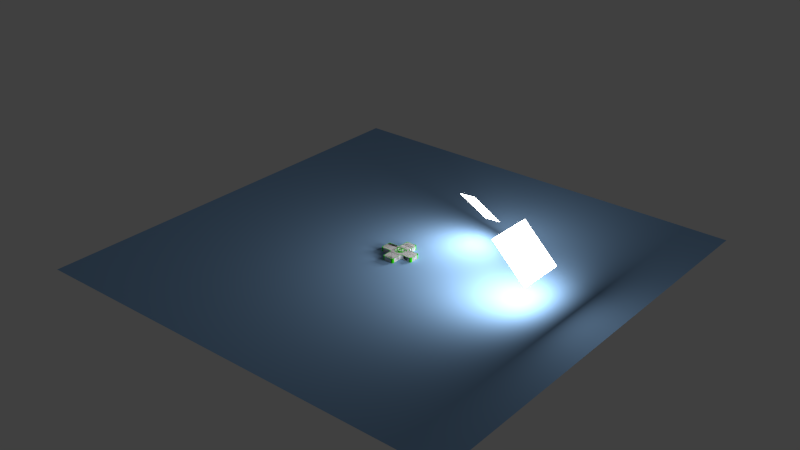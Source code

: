 # Source: plus_sign.blend  (saved by Blender 2.79.0; exported with 4.5.12 LTS)
import bpy
from mathutils import Matrix  # noqa: F401  (used for matrix-valued properties, if any)

bpy.ops.wm.read_factory_settings(use_empty=True)
scene = bpy.context.scene
scene.name = 'Scene'

# ---- collections
col_collection_1 = bpy.data.collections.new('Collection 1'); scene.collection.children.link(col_collection_1)

# ---- materials (node trees are filled in below, after node groups)
mat_material_002 = bpy.data.materials.new('Material.002')
mat_material_002.alpha_threshold = 0.0
mat_material_002.roughness = 0.5
mat_material = bpy.data.materials.new('Material')
mat_material.alpha_threshold = 0.0
mat_material.roughness = 0.5
mat_material.line_color = (0.0, 0.0, 0.0, 1.0)
mat_material_001 = bpy.data.materials.new('Material.001')
mat_material_001.alpha_threshold = 0.0
mat_material_001.roughness = 0.5
mat_material_001.line_color = (0.0, 0.0, 0.0, 1.0)

# ---- material node trees
mat_material_002.use_nodes = True; mat_material_002.node_tree.nodes.clear()
_N = mat_material_002.node_tree.nodes; _L = mat_material_002.node_tree.links
n0 = _N.new('ShaderNodeOutputMaterial'); n0.name = 'Material Output'; n0.location = (300, 300)
n1 = _N.new('ShaderNodeBsdfDiffuse'); n1.name = 'Diffuse BSDF'; n1.location = (10, 300)
n1.inputs[0].default_value = (0.04867, 0.8, 0.01001, 1.0)
n1.inputs[1].default_value = 0.3182
_L.new(n1.outputs[0], n0.inputs[0])
n0.is_active_output = True
mat_material.use_nodes = True; mat_material.node_tree.nodes.clear()
_N = mat_material.node_tree.nodes; _L = mat_material.node_tree.links
n0 = _N.new('ShaderNodeOutputMaterial'); n0.name = 'Material Output'; n0.location = (300, 300)
n1 = _N.new('ShaderNodeBsdfDiffuse'); n1.name = 'Diffuse BSDF'; n1.location = (10, 300)
n1.inputs[0].default_value = (0.2807, 0.4815, 0.7613, 1.0)
_L.new(n1.outputs[0], n0.inputs[0])
n0.is_active_output = True
mat_material_001.use_nodes = True; mat_material_001.node_tree.nodes.clear()
_N = mat_material_001.node_tree.nodes; _L = mat_material_001.node_tree.links
n0 = _N.new('ShaderNodeOutputMaterial'); n0.name = 'Material Output'; n0.location = (300, 300)
n1 = _N.new('ShaderNodeEmission'); n1.name = 'Emission'; n1.location = (110, 300)
n1.inputs[0].default_value = (0.8, 0.8, 0.8, 1.0)
n1.inputs[1].default_value = 20.0
_L.new(n1.outputs[0], n0.inputs[0])
n0.is_active_output = True

# ---- world
world_world = bpy.data.worlds.new('World'); scene.world = world_world
world_world.color = (0.05088, 0.05088, 0.05088)
world_world.use_sun_shadow = False
world_world.sun_shadow_jitter_overblur = 0.0
world_world.cycles.sampling_method = 'NONE'
world_world.cycles.sample_map_resolution = 256

# ---- meshes
me_cube_001 = bpy.data.meshes.new('Cube.001')
me_cube_001.from_pydata([(0.0, -1.0, 0.0), (0.0, 1.0, 0.0), (0.0, -3.0, 0.0), (0.0, 3.0, 0.0), (-0.4097, 0.7921, 0.0), (-0.3462, 0.7858, 0.0), (-0.2851, 0.7673, 0.0), (-0.2289, 0.7372, 0.0), (-0.1795, 0.6967, 0.0), (-0.139, 0.6474, 0.0), (-0.109, 0.5911, 0.0), (-0.09045, 0.5301, 0.0), (-0.08419, 0.4666, 0.0), (-0.09045, 0.4031, 0.0), (-0.109, 0.342, 0.0), (-0.139, 0.2857, 0.0), (-0.1795, 0.2364, 0.0), (-0.2289, 0.1959, 0.0), (-0.2851, 0.1659, 0.0), (-0.3462, 0.1473, 0.0), (-0.4097, 0.1411, 0.0), (-0.4732, 0.1473, 0.0), (-0.5342, 0.1659, 0.0), (-0.5905, 0.1959, 0.0), (-0.6398, 0.2364, 0.0), (-0.6803, 0.2857, 0.0), (-0.7104, 0.342, 0.0), (-0.7289, 0.4031, 0.0), (-0.7352, 0.4666, 0.0), (-0.7289, 0.5301, 0.0), (-0.7104, 0.5911, 0.0), (-0.6803, 0.6474, 0.0), (-0.6398, 0.6967, 0.0), (-0.5905, 0.7372, 0.0), (-0.5342, 0.7673, 0.0), (-0.4732, 0.7858, 0.0), (0.0, -0.714, 0.0), (0.0, -0.2731, 0.0), (-0.6655, -0.146, 0.0), (-0.5885, -0.1521, 0.0), (-0.5059, -0.1653, 0.0), (-0.4197, -0.1836, 0.0), (-0.3317, -0.205, 0.0), (-0.2441, -0.2273, 0.0), (-0.1587, -0.2487, 0.0), (-0.07744, -0.267, 0.0), (-0.08651, -0.7031, 0.0), (-0.2043, -0.6509, 0.0), (-0.3193, -0.594, 0.0), (-0.4283, -0.5279, 0.0), (-0.5278, -0.4567, 0.0), (-0.6144, -0.3844, 0.0), (-0.6847, -0.3151, 0.0), (-0.7353, -0.2528, 0.0), (-0.7628, -0.2017, 0.0), (-0.7638, -0.1657, 0.0), (-0.7349, -0.149, 0.0), (0.0, -1.0, 0.0), (0.0, 1.0, 0.0), (0.0, -3.0, 0.0), (0.0, 3.0, 0.0), (0.4097, 0.7921, 0.0), (0.3462, 0.7858, 0.0), (0.2851, 0.7673, 0.0), (0.2289, 0.7372, 0.0), (0.1795, 0.6967, 0.0), (0.139, 0.6474, 0.0), (0.109, 0.5911, 0.0), (0.09045, 0.5301, 0.0), (0.08419, 0.4666, 0.0), (0.09045, 0.4031, 0.0), (0.109, 0.342, 0.0), (0.139, 0.2857, 0.0), (0.1795, 0.2364, 0.0), (0.2289, 0.1959, 0.0), (0.2851, 0.1659, 0.0), (0.3462, 0.1473, 0.0), (0.4097, 0.1411, 0.0), (0.4732, 0.1473, 0.0), (0.5342, 0.1659, 0.0), (0.5905, 0.1959, 0.0), (0.6398, 0.2364, 0.0), (0.6803, 0.2857, 0.0), (0.7104, 0.342, 0.0), (0.7289, 0.4031, 0.0), (0.7352, 0.4666, 0.0), (0.7289, 0.5301, 0.0), (0.7104, 0.5911, 0.0), (0.6803, 0.6474, 0.0), (0.6398, 0.6967, 0.0), (0.5905, 0.7372, 0.0), (0.5342, 0.7673, 0.0), (0.4732, 0.7858, 0.0), (0.0, -0.714, 0.0), (0.6655, -0.146, 0.0), (0.5885, -0.1521, 0.0), (0.5059, -0.1653, 0.0), (0.4197, -0.1836, 0.0), (0.3317, -0.205, 0.0), (0.2441, -0.2273, 0.0), (0.1587, -0.2487, 0.0), (0.07744, -0.267, 0.0), (0.08651, -0.7031, 0.0), (0.2043, -0.6509, 0.0), (0.3193, -0.594, 0.0), (0.4283, -0.5279, 0.0), (0.5278, -0.4567, 0.0), (0.6144, -0.3844, 0.0), (0.6847, -0.3151, 0.0), (0.7353, -0.2528, 0.0), (0.7628, -0.2017, 0.0), (0.7638, -0.1657, 0.0), (0.7349, -0.149, 0.0), (0.0, -1.0, 2.5), (0.0, 1.0, 2.5), (0.0, -3.0, 2.5), (0.0, 3.0, 2.5), (-0.4097, 0.7921, 2.5), (-0.3462, 0.7858, 2.5), (-0.2851, 0.7673, 2.5), (-0.2289, 0.7372, 2.5), (-0.1795, 0.6967, 2.5), (-0.139, 0.6474, 2.5), (-0.109, 0.5911, 2.5), (-0.09045, 0.5301, 2.5), (-0.08419, 0.4666, 2.5), (-0.09045, 0.4031, 2.5), (-0.109, 0.342, 2.5), (-0.139, 0.2857, 2.5), (-0.1795, 0.2364, 2.5), (-0.2289, 0.1959, 2.5), (-0.2851, 0.1659, 2.5), (-0.3462, 0.1473, 2.5), (-0.4097, 0.1411, 2.5), (-0.4732, 0.1473, 2.5), (-0.5342, 0.1659, 2.5), (-0.5905, 0.1959, 2.5), (-0.6398, 0.2364, 2.5), (-0.6803, 0.2857, 2.5), (-0.7104, 0.342, 2.5), (-0.7289, 0.4031, 2.5), (-0.7352, 0.4666, 2.5), (-0.7289, 0.5301, 2.5), (-0.7104, 0.5911, 2.5), (-0.6803, 0.6474, 2.5), (-0.6398, 0.6967, 2.5), (-0.5905, 0.7372, 2.5), (-0.5342, 0.7673, 2.5), (-0.4732, 0.7858, 2.5), (0.0, -0.714, 2.5), (0.0, -0.2731, 2.5), (-0.6655, -0.146, 2.5), (-0.5885, -0.1521, 2.5), (-0.5059, -0.1653, 2.5), (-0.4197, -0.1836, 2.5), (-0.3317, -0.205, 2.5), (-0.2441, -0.2273, 2.5), (-0.1587, -0.2487, 2.5), (-0.07744, -0.267, 2.5), (-0.08651, -0.7031, 2.5), (-0.2043, -0.6509, 2.5), (-0.3193, -0.594, 2.5), (-0.4283, -0.5279, 2.5), (-0.5278, -0.4567, 2.5), (-0.6144, -0.3844, 2.5), (-0.6847, -0.3151, 2.5), (-0.7353, -0.2528, 2.5), (-0.7628, -0.2017, 2.5), (-0.7638, -0.1657, 2.5), (-0.7349, -0.149, 2.5), (0.0, -1.0, 2.5), (0.0, 1.0, 2.5), (0.0, -3.0, 2.5), (0.0, 3.0, 2.5), (0.4097, 0.7921, 2.5), (0.3462, 0.7858, 2.5), (0.2851, 0.7673, 2.5), (0.2289, 0.7372, 2.5), (0.1795, 0.6967, 2.5), (0.139, 0.6474, 2.5), (0.109, 0.5911, 2.5), (0.09045, 0.5301, 2.5), (0.08419, 0.4666, 2.5), (0.09045, 0.4031, 2.5), (0.109, 0.342, 2.5), (0.139, 0.2857, 2.5), (0.1795, 0.2364, 2.5), (0.2289, 0.1959, 2.5), (0.2851, 0.1659, 2.5), (0.3462, 0.1473, 2.5), (0.4097, 0.1411, 2.5), (0.4732, 0.1473, 2.5), (0.5342, 0.1659, 2.5), (0.5905, 0.1959, 2.5), (0.6398, 0.2364, 2.5), (0.6803, 0.2857, 2.5), (0.7104, 0.342, 2.5), (0.7289, 0.4031, 2.5), (0.7352, 0.4666, 2.5), (0.7289, 0.5301, 2.5), (0.7104, 0.5911, 2.5), (0.6803, 0.6474, 2.5), (0.6398, 0.6967, 2.5), (0.5905, 0.7372, 2.5), (0.5342, 0.7673, 2.5), (0.4732, 0.7858, 2.5), (0.0, -0.714, 2.5), (0.6655, -0.146, 2.5), (0.5885, -0.1521, 2.5), (0.5059, -0.1653, 2.5), (0.4197, -0.1836, 2.5), (0.3317, -0.205, 2.5), (0.2441, -0.2273, 2.5), (0.1587, -0.2487, 2.5), (0.07744, -0.267, 2.5), (0.08651, -0.7031, 2.5), (0.2043, -0.6509, 2.5), (0.3193, -0.594, 2.5), (0.4283, -0.5279, 2.5), (0.5278, -0.4567, 2.5), (0.6144, -0.3844, 2.5), (0.6847, -0.3151, 2.5), (0.7353, -0.2528, 2.5), (0.7628, -0.2017, 2.5), (0.7638, -0.1657, 2.5), (0.7349, -0.149, 2.5), (-0.7688, -3.0, 0.0), (-1.0, -2.769, 0.0), (-0.8139, -2.996, 0.0), (-0.8573, -2.982, 0.0), (-0.8973, -2.961, 0.0), (-0.9323, -2.932, 0.0), (-0.961, -2.897, 0.0), (-0.9824, -2.857, 0.0), (-0.9956, -2.814, 0.0), (-1.0, 2.769, 0.0), (-0.7688, 3.0, 0.0), (-0.9956, 2.814, 0.0), (-0.9824, 2.857, 0.0), (-0.961, 2.897, 0.0), (-0.9323, 2.932, 0.0), (-0.8973, 2.961, 0.0), (-0.8573, 2.982, 0.0), (-0.8139, 2.996, 0.0), (-3.0, 0.7688, 0.0), (-2.769, 1.0, 0.0), (-2.996, 0.8139, 0.0), (-2.982, 0.8573, 0.0), (-2.961, 0.8973, 0.0), (-2.932, 0.9323, 0.0), (-2.897, 0.961, 0.0), (-2.857, 0.9824, 0.0), (-2.814, 0.9956, 0.0), (-2.769, -1.0, 0.0), (-3.0, -0.7688, 0.0), (-2.814, -0.9956, 0.0), (-2.857, -0.9824, 0.0), (-2.897, -0.961, 0.0), (-2.932, -0.9323, 0.0), (-2.961, -0.8973, 0.0), (-2.982, -0.8573, 0.0), (-2.996, -0.8139, 0.0), (1.0, -2.769, 0.0), (0.7688, -3.0, 0.0), (0.9956, -2.814, 0.0), (0.9824, -2.857, 0.0), (0.961, -2.897, 0.0), (0.9323, -2.932, 0.0), (0.8973, -2.961, 0.0), (0.8573, -2.982, 0.0), (0.8139, -2.996, 0.0), (0.7688, 3.0, 0.0), (1.0, 2.769, 0.0), (0.8139, 2.996, 0.0), (0.8573, 2.982, 0.0), (0.8973, 2.961, 0.0), (0.9323, 2.932, 0.0), (0.961, 2.897, 0.0), (0.9824, 2.857, 0.0), (0.9956, 2.814, 0.0), (2.769, 1.0, 0.0), (3.0, 0.7688, 0.0), (2.814, 0.9956, 0.0), (2.857, 0.9824, 0.0), (2.897, 0.961, 0.0), (2.932, 0.9323, 0.0), (2.961, 0.8973, 0.0), (2.982, 0.8573, 0.0), (2.996, 0.8139, 0.0), (3.0, -0.7688, 0.0), (2.769, -1.0, 0.0), (2.996, -0.8139, 0.0), (2.982, -0.8573, 0.0), (2.961, -0.8973, 0.0), (2.932, -0.9323, 0.0), (2.897, -0.961, 0.0), (2.857, -0.9824, 0.0), (2.814, -0.9956, 0.0), (-1.0, -2.769, 2.5), (-0.7688, -3.0, 2.5), (-0.9956, -2.814, 2.5), (-0.9824, -2.857, 2.5), (-0.961, -2.897, 2.5), (-0.9323, -2.932, 2.5), (-0.8973, -2.961, 2.5), (-0.8573, -2.982, 2.5), (-0.8139, -2.996, 2.5), (-0.7688, 3.0, 2.5), (-1.0, 2.769, 2.5), (-0.8139, 2.996, 2.5), (-0.8573, 2.982, 2.5), (-0.8973, 2.961, 2.5), (-0.9323, 2.932, 2.5), (-0.961, 2.897, 2.5), (-0.9824, 2.857, 2.5), (-0.9956, 2.814, 2.5), (-2.769, 1.0, 2.5), (-3.0, 0.7688, 2.5), (-2.814, 0.9956, 2.5), (-2.857, 0.9824, 2.5), (-2.897, 0.961, 2.5), (-2.932, 0.9323, 2.5), (-2.961, 0.8973, 2.5), (-2.982, 0.8573, 2.5), (-2.996, 0.8139, 2.5), (-3.0, -0.7688, 2.5), (-2.769, -1.0, 2.5), (-2.996, -0.8139, 2.5), (-2.982, -0.8573, 2.5), (-2.961, -0.8973, 2.5), (-2.932, -0.9323, 2.5), (-2.897, -0.961, 2.5), (-2.857, -0.9824, 2.5), (-2.814, -0.9956, 2.5), (0.7688, -3.0, 2.5), (1.0, -2.769, 2.5), (0.8139, -2.996, 2.5), (0.8573, -2.982, 2.5), (0.8973, -2.961, 2.5), (0.9323, -2.932, 2.5), (0.961, -2.897, 2.5), (0.9824, -2.857, 2.5), (0.9956, -2.814, 2.5), (1.0, 2.769, 2.5), (0.7688, 3.0, 2.5), (0.9956, 2.814, 2.5), (0.9824, 2.857, 2.5), (0.961, 2.897, 2.5), (0.9323, 2.932, 2.5), (0.8973, 2.961, 2.5), (0.8573, 2.982, 2.5), (0.8139, 2.996, 2.5), (3.0, 0.7688, 2.5), (2.769, 1.0, 2.5), (2.996, 0.8139, 2.5), (2.982, 0.8573, 2.5), (2.961, 0.8973, 2.5), (2.932, 0.9323, 2.5), (2.897, 0.961, 2.5), (2.857, 0.9824, 2.5), (2.814, 0.9956, 2.5), (2.769, -1.0, 2.5), (3.0, -0.7688, 2.5), (2.814, -0.9956, 2.5), (2.857, -0.9824, 2.5), (2.897, -0.961, 2.5), (2.932, -0.9323, 2.5), (2.961, -0.8973, 2.5), (2.982, -0.8573, 2.5), (2.996, -0.8139, 2.5), (-1.0, -1.345, 0.0), (-1.345, -1.0, 0.0), (-1.0, -0.6552, 0.0), (-0.6552, -1.0, 0.0), (-1.005, -1.285, 0.0), (-1.021, -1.227, 0.0), (-1.046, -1.172, 0.0), (-1.081, -1.123, 0.0), (-1.123, -1.081, 0.0), (-1.172, -1.046, 0.0), (-1.227, -1.021, 0.0), (-1.285, -1.005, 0.0), (-1.345, 1.0, 0.0), (-1.0, 1.345, 0.0), (-0.6552, 1.0, 0.0), (-0.8467, 0.6912, 0.0), (-1.0, 0.6552, 0.0), (-1.285, 1.005, 0.0), (-1.227, 1.021, 0.0), (-1.172, 1.046, 0.0), (-1.123, 1.081, 0.0), (-1.081, 1.123, 0.0), (-1.046, 1.172, 0.0), (-1.021, 1.227, 0.0), (-1.005, 1.285, 0.0), (1.345, -1.0, 0.0), (1.0, -1.345, 0.0), (0.6552, -1.0, 0.0), (1.0, -0.6552, 0.0), (1.285, -1.005, 0.0), (1.227, -1.021, 0.0), (1.172, -1.046, 0.0), (1.123, -1.081, 0.0), (1.081, -1.123, 0.0), (1.046, -1.172, 0.0), (1.021, -1.227, 0.0), (1.005, -1.285, 0.0), (1.0, 1.345, 0.0), (1.345, 1.0, 0.0), (1.0, 0.6552, 0.0), (0.8467, 0.6912, 0.0), (0.6552, 1.0, 0.0), (1.005, 1.285, 0.0), (1.021, 1.227, 0.0), (1.046, 1.172, 0.0), (1.081, 1.123, 0.0), (1.123, 1.081, 0.0), (1.172, 1.046, 0.0), (1.227, 1.021, 0.0), (1.285, 1.005, 0.0), (-1.345, -1.0, 2.5), (-1.0, -1.345, 2.5), (-0.6552, -1.0, 2.5), (-1.0, -0.6552, 2.5), (-1.285, -1.005, 2.5), (-1.227, -1.021, 2.5), (-1.172, -1.046, 2.5), (-1.123, -1.081, 2.5), (-1.081, -1.123, 2.5), (-1.046, -1.172, 2.5), (-1.021, -1.227, 2.5), (-1.005, -1.285, 2.5), (-1.0, 1.345, 2.5), (-1.345, 1.0, 2.5), (-1.0, 0.6552, 2.5), (-0.8467, 0.6912, 2.5), (-0.6552, 1.0, 2.5), (-1.005, 1.285, 2.5), (-1.021, 1.227, 2.5), (-1.046, 1.172, 2.5), (-1.081, 1.123, 2.5), (-1.123, 1.081, 2.5), (-1.172, 1.046, 2.5), (-1.227, 1.021, 2.5), (-1.285, 1.005, 2.5), (1.0, -1.345, 2.5), (1.345, -1.0, 2.5), (1.0, -0.6552, 2.5), (0.6552, -1.0, 2.5), (1.005, -1.285, 2.5), (1.021, -1.227, 2.5), (1.046, -1.172, 2.5), (1.081, -1.123, 2.5), (1.123, -1.081, 2.5), (1.172, -1.046, 2.5), (1.227, -1.021, 2.5), (1.285, -1.005, 2.5), (1.345, 1.0, 2.5), (1.0, 1.345, 2.5), (0.6552, 1.0, 2.5), (0.8467, 0.6912, 2.5), (1.0, 0.6552, 2.5), (1.285, 1.005, 2.5), (1.227, 1.021, 2.5), (1.172, 1.046, 2.5), (1.123, 1.081, 2.5), (1.081, 1.123, 2.5), (1.046, 1.172, 2.5), (1.021, 1.227, 2.5), (1.005, 1.285, 2.5)], [(226, 2), (115, 299), (3, 236), (307, 116)], [(409, 408, 280, 282, 283, 284, 285, 286, 287, 288, 281, 289, 291, 292, 293, 294, 295, 296, 297, 290, 395, 398), (235, 383, 432, 308), (385, 384, 1, 12, 11, 10, 9, 8, 7, 6, 5, 4, 35, 34, 33, 32, 31, 30, 29, 28), (140, 141, 435, 434, 423, 422, 113, 149, 159, 160, 161, 162, 163, 164, 165, 166, 167, 168, 169, 151, 152, 153, 154, 155, 156, 157, 158, 150, 114, 125, 126, 127, 128, 129, 130, 131, 132, 133, 134, 135, 136, 137, 138, 139), (280, 408, 457, 353), (407, 272, 343, 458), (262, 396, 445, 335), (197, 196, 195, 194, 193, 192, 191, 190, 189, 188, 187, 186, 185, 184, 183, 182, 171, 150, 214, 213, 212, 211, 210, 209, 208, 207, 225, 224, 223, 222, 221, 220, 219, 218, 217, 216, 215, 206, 170, 448, 447, 461, 460, 198), (436, 435, 141, 142, 143, 144, 145, 146, 147, 148, 117, 118, 119, 120, 121, 122, 123, 124, 125, 114), (457, 461, 447, 446, 361, 363, 364, 365, 366, 367, 368, 369, 362, 352, 354, 355, 356, 357, 358, 359, 360, 353), (460, 459, 171, 182, 181, 180, 179, 178, 177, 176, 175, 174, 205, 204, 203, 202, 201, 200, 199, 198), (253, 371, 420, 326), (382, 245, 316, 433), (244, 254, 325, 317), (27, 26, 25, 24, 23, 22, 21, 20, 19, 18, 17, 16, 15, 14, 13, 12, 1, 37, 45, 44, 43, 42, 41, 40, 39, 38, 56, 55, 54, 53, 52, 51, 50, 49, 48, 47, 46, 36, 0, 373, 372, 386, 385, 28), (370, 227, 298, 421), (4, 5, 118, 117), (5, 6, 119, 118), (6, 7, 120, 119), (7, 8, 121, 120), (8, 9, 122, 121), (9, 10, 123, 122), (10, 11, 124, 123), (11, 12, 125, 124), (12, 13, 126, 125), (13, 14, 127, 126), (14, 15, 128, 127), (15, 16, 129, 128), (16, 17, 130, 129), (17, 18, 131, 130), (18, 19, 132, 131), (19, 20, 133, 132), (20, 21, 134, 133), (21, 22, 135, 134), (22, 23, 136, 135), (23, 24, 137, 136), (24, 25, 138, 137), (25, 26, 139, 138), (26, 27, 140, 139), (27, 28, 141, 140), (28, 29, 142, 141), (29, 30, 143, 142), (30, 31, 144, 143), (31, 32, 145, 144), (32, 33, 146, 145), (33, 34, 147, 146), (34, 35, 148, 147), (35, 4, 117, 148), (38, 39, 152, 151), (39, 40, 153, 152), (40, 41, 154, 153), (41, 42, 155, 154), (42, 43, 156, 155), (43, 44, 157, 156), (44, 45, 158, 157), (45, 37, 150, 158), (36, 46, 159, 149), (46, 47, 160, 159), (47, 48, 161, 160), (48, 49, 162, 161), (49, 50, 163, 162), (50, 51, 164, 163), (51, 52, 165, 164), (52, 53, 166, 165), (53, 54, 167, 166), (54, 55, 168, 167), (55, 56, 169, 168), (56, 38, 151, 169), (395, 290, 361, 446), (411, 410, 85, 86, 87, 88, 89, 90, 91, 92, 61, 62, 63, 64, 65, 66, 67, 68, 69, 58), (289, 281, 352, 362), (84, 85, 410, 409, 398, 397, 57, 93, 102, 103, 104, 105, 106, 107, 108, 109, 110, 111, 112, 94, 95, 96, 97, 98, 99, 100, 101, 37, 58, 69, 70, 71, 72, 73, 74, 75, 76, 77, 78, 79, 80, 81, 82, 83), (434, 433, 316, 318, 319, 320, 321, 322, 323, 324, 317, 325, 327, 328, 329, 330, 331, 332, 333, 326, 420, 423), (62, 61, 174, 175), (63, 62, 175, 176), (64, 63, 176, 177), (65, 64, 177, 178), (66, 65, 178, 179), (67, 66, 179, 180), (68, 67, 180, 181), (69, 68, 181, 182), (70, 69, 182, 183), (71, 70, 183, 184), (72, 71, 184, 185), (73, 72, 185, 186), (74, 73, 186, 187), (75, 74, 187, 188), (76, 75, 188, 189), (77, 76, 189, 190), (78, 77, 190, 191), (79, 78, 191, 192), (80, 79, 192, 193), (81, 80, 193, 194), (82, 81, 194, 195), (83, 82, 195, 196), (84, 83, 196, 197), (85, 84, 197, 198), (86, 85, 198, 199), (87, 86, 199, 200), (88, 87, 200, 201), (89, 88, 201, 202), (90, 89, 202, 203), (91, 90, 203, 204), (92, 91, 204, 205), (61, 92, 205, 174), (95, 94, 207, 208), (96, 95, 208, 209), (97, 96, 209, 210), (98, 97, 210, 211), (99, 98, 211, 212), (100, 99, 212, 213), (101, 100, 213, 214), (37, 101, 214, 150), (102, 93, 206, 215), (103, 102, 215, 216), (104, 103, 216, 217), (105, 104, 217, 218), (106, 105, 218, 219), (107, 106, 219, 220), (108, 107, 220, 221), (109, 108, 221, 222), (110, 109, 222, 223), (111, 110, 223, 224), (112, 111, 224, 225), (94, 112, 225, 207), (226, 299, 306, 228), (228, 306, 305, 229), (229, 305, 304, 230), (230, 304, 303, 231), (231, 303, 302, 232), (232, 302, 301, 233), (233, 301, 300, 234), (234, 300, 298, 227), (235, 308, 315, 237), (237, 315, 314, 238), (238, 314, 313, 239), (239, 313, 312, 240), (240, 312, 311, 241), (241, 311, 310, 242), (242, 310, 309, 243), (243, 309, 307, 236), (244, 317, 324, 246), (246, 324, 323, 247), (247, 323, 322, 248), (248, 322, 321, 249), (249, 321, 320, 250), (250, 320, 319, 251), (251, 319, 318, 252), (252, 318, 316, 245), (253, 326, 333, 255), (255, 333, 332, 256), (256, 332, 331, 257), (257, 331, 330, 258), (258, 330, 329, 259), (259, 329, 328, 260), (260, 328, 327, 261), (261, 327, 325, 254), (262, 335, 342, 264), (264, 342, 341, 265), (265, 341, 340, 266), (266, 340, 339, 267), (267, 339, 338, 268), (268, 338, 337, 269), (269, 337, 336, 270), (270, 336, 334, 263), (271, 344, 351, 273), (273, 351, 350, 274), (274, 350, 349, 275), (275, 349, 348, 276), (276, 348, 347, 277), (277, 347, 346, 278), (278, 346, 345, 279), (279, 345, 343, 272), (280, 353, 360, 282), (282, 360, 359, 283), (283, 359, 358, 284), (284, 358, 357, 285), (285, 357, 356, 286), (286, 356, 355, 287), (287, 355, 354, 288), (288, 354, 352, 281), (289, 362, 369, 291), (291, 369, 368, 292), (292, 368, 367, 293), (293, 367, 366, 294), (294, 366, 365, 295), (295, 365, 364, 296), (296, 364, 363, 297), (297, 363, 361, 290), (370, 374, 375, 376, 377, 378, 379, 380, 381, 371, 372, 373), (382, 387, 388, 389, 390, 391, 392, 393, 394, 383, 384, 385, 386), (395, 399, 400, 401, 402, 403, 404, 405, 406, 396, 397, 398), (407, 412, 413, 414, 415, 416, 417, 418, 419, 408, 409, 410, 411), (420, 424, 425, 426, 427, 428, 429, 430, 431, 421, 422, 423), (432, 437, 438, 439, 440, 441, 442, 443, 444, 433, 434, 435, 436), (445, 449, 450, 451, 452, 453, 454, 455, 456, 446, 447, 448), (457, 462, 463, 464, 465, 466, 467, 468, 469, 458, 459, 460, 461), (370, 421, 431, 374), (374, 431, 430, 375), (375, 430, 429, 376), (376, 429, 428, 377), (377, 428, 427, 378), (378, 427, 426, 379), (379, 426, 425, 380), (380, 425, 424, 381), (381, 424, 420, 371), (382, 433, 444, 387), (387, 444, 443, 388), (388, 443, 442, 389), (389, 442, 441, 390), (390, 441, 440, 391), (391, 440, 439, 392), (392, 439, 438, 393), (393, 438, 437, 394), (394, 437, 432, 383), (395, 446, 456, 399), (399, 456, 455, 400), (400, 455, 454, 401), (401, 454, 453, 402), (402, 453, 452, 403), (403, 452, 451, 404), (404, 451, 450, 405), (405, 450, 449, 406), (406, 449, 445, 396), (407, 458, 469, 412), (412, 469, 468, 413), (413, 468, 467, 414), (414, 467, 466, 415), (415, 466, 465, 416), (416, 465, 464, 417), (417, 464, 463, 418), (418, 463, 462, 419), (419, 462, 457, 408), (382, 386, 372, 371, 253, 255, 256, 257, 258, 259, 260, 261, 254, 244, 246, 247, 248, 249, 250, 251, 252, 245), (299, 172, 334, 336, 337, 338, 339, 340, 341, 342, 335, 445, 448, 170, 422, 421, 298, 300, 301, 302, 303, 304, 305, 306), (299, 226, 59, 263, 334, 172), (228, 229, 230, 231, 232, 233, 234, 227, 370, 373, 57, 397, 396, 262, 264, 265, 266, 267, 268, 269, 270, 263, 59, 226), (236, 307, 173, 344, 271, 60), (308, 432, 436, 171, 459, 458, 343, 345, 346, 347, 348, 349, 350, 351, 344, 173, 307, 309, 310, 311, 312, 313, 314, 315), (237, 238, 239, 240, 241, 242, 243, 236, 60, 271, 273, 274, 275, 276, 277, 278, 279, 272, 407, 411, 58, 384, 383, 235)])
me_cube_001.use_remesh_preserve_volume = False
me_cube_001.use_remesh_preserve_attributes = False
me_cube_001.use_mirror_vertex_groups = False
me_cube_001.update()
me_circle_001 = bpy.data.meshes.new('Circle.001')
me_circle_001.from_pydata([(0.0, 1.0, 0.0), (-0.1951, 0.9808, 0.0), (-0.3827, 0.9239, 0.0), (-0.5556, 0.8315, 0.0), (-0.7071, 0.7071, 0.0), (-0.8315, 0.5556, 0.0), (-0.9239, 0.3827, 0.0), (-0.9808, 0.1951, 0.0), (-1.0, 7.55e-08, 0.0), (-0.9808, -0.1951, 0.0), (-0.9239, -0.3827, 0.0), (-0.8315, -0.5556, 0.0), (-0.7071, -0.7071, 0.0), (-0.5556, -0.8315, 0.0), (-0.3827, -0.9239, 0.0), (-0.1951, -0.9808, 0.0), (3.258e-07, -1.0, 0.0), (0.1951, -0.9808, 0.0), (0.3827, -0.9239, 0.0), (0.5556, -0.8315, 0.0), (0.7071, -0.7071, 0.0), (0.8315, -0.5556, 0.0), (0.9239, -0.3827, 0.0), (0.9808, -0.1951, 0.0), (1.0, 9.656e-07, 0.0), (0.9808, 0.1951, 0.0), (0.9239, 0.3827, 0.0), (0.8315, 0.5556, 0.0), (0.7071, 0.7071, 0.0), (0.5556, 0.8315, 0.0), (0.3827, 0.9239, 0.0), (0.1951, 0.9808, 0.0)], [(1, 0), (2, 1), (3, 2), (4, 3), (5, 4), (6, 5), (7, 6), (8, 7), (9, 8), (10, 9), (11, 10), (12, 11), (13, 12), (14, 13), (15, 14), (16, 15), (17, 16), (18, 17), (19, 18), (20, 19), (21, 20), (22, 21), (23, 22), (24, 23), (25, 24), (26, 25), (27, 26), (28, 27), (29, 28), (30, 29), (31, 30), (0, 31)], [])
me_circle_001.use_remesh_preserve_volume = False
me_circle_001.use_remesh_preserve_attributes = False
me_circle_001.use_mirror_vertex_groups = False
me_circle_001.update()
me_cube = bpy.data.meshes.new('Cube')
me_cube.from_pydata([(0.0, -1.0, 0.0), (0.0, 1.0, 0.0), (0.0, -3.0, 0.0), (0.0, 3.0, 0.0), (-0.4097, 0.7921, 0.0), (-0.3462, 0.7858, 0.0), (-0.2851, 0.7673, 0.0), (-0.2289, 0.7372, 0.0), (-0.1795, 0.6967, 0.0), (-0.139, 0.6474, 0.0), (-0.109, 0.5911, 0.0), (-0.09045, 0.5301, 0.0), (-0.08419, 0.4666, 0.0), (-0.09045, 0.4031, 0.0), (-0.109, 0.342, 0.0), (-0.139, 0.2857, 0.0), (-0.1795, 0.2364, 0.0), (-0.2289, 0.1959, 0.0), (-0.2851, 0.1659, 0.0), (-0.3462, 0.1473, 0.0), (-0.4097, 0.1411, 0.0), (-0.4732, 0.1473, 0.0), (-0.5342, 0.1659, 0.0), (-0.5905, 0.1959, 0.0), (-0.6398, 0.2364, 0.0), (-0.6803, 0.2857, 0.0), (-0.7104, 0.342, 0.0), (-0.7289, 0.4031, 0.0), (-0.7352, 0.4666, 0.0), (-0.7289, 0.5301, 0.0), (-0.7104, 0.5911, 0.0), (-0.6803, 0.6474, 0.0), (-0.6398, 0.6967, 0.0), (-0.5905, 0.7372, 0.0), (-0.5342, 0.7673, 0.0), (-0.4732, 0.7858, 0.0), (0.0, -0.714, 0.0), (0.0, -0.2731, 0.0), (-0.6655, -0.146, 0.0), (-0.5885, -0.1521, 0.0), (-0.5059, -0.1653, 0.0), (-0.4197, -0.1836, 0.0), (-0.3317, -0.205, 0.0), (-0.2441, -0.2273, 0.0), (-0.1587, -0.2487, 0.0), (-0.07744, -0.267, 0.0), (-0.08651, -0.7031, 0.0), (-0.2043, -0.6509, 0.0), (-0.3193, -0.594, 0.0), (-0.4283, -0.5279, 0.0), (-0.5278, -0.4567, 0.0), (-0.6144, -0.3844, 0.0), (-0.6847, -0.3151, 0.0), (-0.7353, -0.2528, 0.0), (-0.7628, -0.2017, 0.0), (-0.7638, -0.1657, 0.0), (-0.7349, -0.149, 0.0), (0.0, -1.0, 0.0), (0.0, 1.0, 0.0), (0.0, -3.0, 0.0), (0.0, 3.0, 0.0), (0.4097, 0.7921, 0.0), (0.3462, 0.7858, 0.0), (0.2851, 0.7673, 0.0), (0.2289, 0.7372, 0.0), (0.1795, 0.6967, 0.0), (0.139, 0.6474, 0.0), (0.109, 0.5911, 0.0), (0.09045, 0.5301, 0.0), (0.08419, 0.4666, 0.0), (0.09045, 0.4031, 0.0), (0.109, 0.342, 0.0), (0.139, 0.2857, 0.0), (0.1795, 0.2364, 0.0), (0.2289, 0.1959, 0.0), (0.2851, 0.1659, 0.0), (0.3462, 0.1473, 0.0), (0.4097, 0.1411, 0.0), (0.4732, 0.1473, 0.0), (0.5342, 0.1659, 0.0), (0.5905, 0.1959, 0.0), (0.6398, 0.2364, 0.0), (0.6803, 0.2857, 0.0), (0.7104, 0.342, 0.0), (0.7289, 0.4031, 0.0), (0.7352, 0.4666, 0.0), (0.7289, 0.5301, 0.0), (0.7104, 0.5911, 0.0), (0.6803, 0.6474, 0.0), (0.6398, 0.6967, 0.0), (0.5905, 0.7372, 0.0), (0.5342, 0.7673, 0.0), (0.4732, 0.7858, 0.0), (0.0, -0.714, 0.0), (0.6655, -0.146, 0.0), (0.5885, -0.1521, 0.0), (0.5059, -0.1653, 0.0), (0.4197, -0.1836, 0.0), (0.3317, -0.205, 0.0), (0.2441, -0.2273, 0.0), (0.1587, -0.2487, 0.0), (0.07744, -0.267, 0.0), (0.08651, -0.7031, 0.0), (0.2043, -0.6509, 0.0), (0.3193, -0.594, 0.0), (0.4283, -0.5279, 0.0), (0.5278, -0.4567, 0.0), (0.6144, -0.3844, 0.0), (0.6847, -0.3151, 0.0), (0.7353, -0.2528, 0.0), (0.7628, -0.2017, 0.0), (0.7638, -0.1657, 0.0), (0.7349, -0.149, 0.0), (0.0, -1.0, 2.5), (0.0, 1.0, 2.5), (0.0, -3.0, 2.5), (0.0, 3.0, 2.5), (-0.4097, 0.7921, 2.5), (-0.3462, 0.7858, 2.5), (-0.2851, 0.7673, 2.5), (-0.2289, 0.7372, 2.5), (-0.1795, 0.6967, 2.5), (-0.139, 0.6474, 2.5), (-0.109, 0.5911, 2.5), (-0.09045, 0.5301, 2.5), (-0.08419, 0.4666, 2.5), (-0.09045, 0.4031, 2.5), (-0.109, 0.342, 2.5), (-0.139, 0.2857, 2.5), (-0.1795, 0.2364, 2.5), (-0.2289, 0.1959, 2.5), (-0.2851, 0.1659, 2.5), (-0.3462, 0.1473, 2.5), (-0.4097, 0.1411, 2.5), (-0.4732, 0.1473, 2.5), (-0.5342, 0.1659, 2.5), (-0.5905, 0.1959, 2.5), (-0.6398, 0.2364, 2.5), (-0.6803, 0.2857, 2.5), (-0.7104, 0.342, 2.5), (-0.7289, 0.4031, 2.5), (-0.7352, 0.4666, 2.5), (-0.7289, 0.5301, 2.5), (-0.7104, 0.5911, 2.5), (-0.6803, 0.6474, 2.5), (-0.6398, 0.6967, 2.5), (-0.5905, 0.7372, 2.5), (-0.5342, 0.7673, 2.5), (-0.4732, 0.7858, 2.5), (0.0, -0.714, 2.5), (0.0, -0.2731, 2.5), (-0.6655, -0.146, 2.5), (-0.5885, -0.1521, 2.5), (-0.5059, -0.1653, 2.5), (-0.4197, -0.1836, 2.5), (-0.3317, -0.205, 2.5), (-0.2441, -0.2273, 2.5), (-0.1587, -0.2487, 2.5), (-0.07744, -0.267, 2.5), (-0.08651, -0.7031, 2.5), (-0.2043, -0.6509, 2.5), (-0.3193, -0.594, 2.5), (-0.4283, -0.5279, 2.5), (-0.5278, -0.4567, 2.5), (-0.6144, -0.3844, 2.5), (-0.6847, -0.3151, 2.5), (-0.7353, -0.2528, 2.5), (-0.7628, -0.2017, 2.5), (-0.7638, -0.1657, 2.5), (-0.7349, -0.149, 2.5), (0.0, -1.0, 2.5), (0.0, 1.0, 2.5), (0.0, -3.0, 2.5), (0.0, 3.0, 2.5), (0.4097, 0.7921, 2.5), (0.3462, 0.7858, 2.5), (0.2851, 0.7673, 2.5), (0.2289, 0.7372, 2.5), (0.1795, 0.6967, 2.5), (0.139, 0.6474, 2.5), (0.109, 0.5911, 2.5), (0.09045, 0.5301, 2.5), (0.08419, 0.4666, 2.5), (0.09045, 0.4031, 2.5), (0.109, 0.342, 2.5), (0.139, 0.2857, 2.5), (0.1795, 0.2364, 2.5), (0.2289, 0.1959, 2.5), (0.2851, 0.1659, 2.5), (0.3462, 0.1473, 2.5), (0.4097, 0.1411, 2.5), (0.4732, 0.1473, 2.5), (0.5342, 0.1659, 2.5), (0.5905, 0.1959, 2.5), (0.6398, 0.2364, 2.5), (0.6803, 0.2857, 2.5), (0.7104, 0.342, 2.5), (0.7289, 0.4031, 2.5), (0.7352, 0.4666, 2.5), (0.7289, 0.5301, 2.5), (0.7104, 0.5911, 2.5), (0.6803, 0.6474, 2.5), (0.6398, 0.6967, 2.5), (0.5905, 0.7372, 2.5), (0.5342, 0.7673, 2.5), (0.4732, 0.7858, 2.5), (0.0, -0.714, 2.5), (0.6655, -0.146, 2.5), (0.5885, -0.1521, 2.5), (0.5059, -0.1653, 2.5), (0.4197, -0.1836, 2.5), (0.3317, -0.205, 2.5), (0.2441, -0.2273, 2.5), (0.1587, -0.2487, 2.5), (0.07744, -0.267, 2.5), (0.08651, -0.7031, 2.5), (0.2043, -0.6509, 2.5), (0.3193, -0.594, 2.5), (0.4283, -0.5279, 2.5), (0.5278, -0.4567, 2.5), (0.6144, -0.3844, 2.5), (0.6847, -0.3151, 2.5), (0.7353, -0.2528, 2.5), (0.7628, -0.2017, 2.5), (0.7638, -0.1657, 2.5), (0.7349, -0.149, 2.5), (-0.7688, -3.0, 0.0), (-1.0, -2.769, 0.0), (-0.8139, -2.996, 0.0), (-0.8573, -2.982, 0.0), (-0.8973, -2.961, 0.0), (-0.9323, -2.932, 0.0), (-0.961, -2.897, 0.0), (-0.9824, -2.857, 0.0), (-0.9956, -2.814, 0.0), (-1.0, 2.769, 0.0), (-0.7688, 3.0, 0.0), (-0.9956, 2.814, 0.0), (-0.9824, 2.857, 0.0), (-0.961, 2.897, 0.0), (-0.9323, 2.932, 0.0), (-0.8973, 2.961, 0.0), (-0.8573, 2.982, 0.0), (-0.8139, 2.996, 0.0), (-3.0, 0.7688, 0.0), (-2.769, 1.0, 0.0), (-2.996, 0.8139, 0.0), (-2.982, 0.8573, 0.0), (-2.961, 0.8973, 0.0), (-2.932, 0.9323, 0.0), (-2.897, 0.961, 0.0), (-2.857, 0.9824, 0.0), (-2.814, 0.9956, 0.0), (-2.769, -1.0, 0.0), (-3.0, -0.7688, 0.0), (-2.814, -0.9956, 0.0), (-2.857, -0.9824, 0.0), (-2.897, -0.961, 0.0), (-2.932, -0.9323, 0.0), (-2.961, -0.8973, 0.0), (-2.982, -0.8573, 0.0), (-2.996, -0.8139, 0.0), (1.0, -2.769, 0.0), (0.7688, -3.0, 0.0), (0.9956, -2.814, 0.0), (0.9824, -2.857, 0.0), (0.961, -2.897, 0.0), (0.9323, -2.932, 0.0), (0.8973, -2.961, 0.0), (0.8573, -2.982, 0.0), (0.8139, -2.996, 0.0), (0.7688, 3.0, 0.0), (1.0, 2.769, 0.0), (0.8139, 2.996, 0.0), (0.8573, 2.982, 0.0), (0.8973, 2.961, 0.0), (0.9323, 2.932, 0.0), (0.961, 2.897, 0.0), (0.9824, 2.857, 0.0), (0.9956, 2.814, 0.0), (2.769, 1.0, 0.0), (3.0, 0.7688, 0.0), (2.814, 0.9956, 0.0), (2.857, 0.9824, 0.0), (2.897, 0.961, 0.0), (2.932, 0.9323, 0.0), (2.961, 0.8973, 0.0), (2.982, 0.8573, 0.0), (2.996, 0.8139, 0.0), (3.0, -0.7688, 0.0), (2.769, -1.0, 0.0), (2.996, -0.8139, 0.0), (2.982, -0.8573, 0.0), (2.961, -0.8973, 0.0), (2.932, -0.9323, 0.0), (2.897, -0.961, 0.0), (2.857, -0.9824, 0.0), (2.814, -0.9956, 0.0), (-1.0, -2.769, 2.5), (-0.7688, -3.0, 2.5), (-0.9956, -2.814, 2.5), (-0.9824, -2.857, 2.5), (-0.961, -2.897, 2.5), (-0.9323, -2.932, 2.5), (-0.8973, -2.961, 2.5), (-0.8573, -2.982, 2.5), (-0.8139, -2.996, 2.5), (-0.7688, 3.0, 2.5), (-1.0, 2.769, 2.5), (-0.8139, 2.996, 2.5), (-0.8573, 2.982, 2.5), (-0.8973, 2.961, 2.5), (-0.9323, 2.932, 2.5), (-0.961, 2.897, 2.5), (-0.9824, 2.857, 2.5), (-0.9956, 2.814, 2.5), (-2.769, 1.0, 2.5), (-3.0, 0.7688, 2.5), (-2.814, 0.9956, 2.5), (-2.857, 0.9824, 2.5), (-2.897, 0.961, 2.5), (-2.932, 0.9323, 2.5), (-2.961, 0.8973, 2.5), (-2.982, 0.8573, 2.5), (-2.996, 0.8139, 2.5), (-3.0, -0.7688, 2.5), (-2.769, -1.0, 2.5), (-2.996, -0.8139, 2.5), (-2.982, -0.8573, 2.5), (-2.961, -0.8973, 2.5), (-2.932, -0.9323, 2.5), (-2.897, -0.961, 2.5), (-2.857, -0.9824, 2.5), (-2.814, -0.9956, 2.5), (0.7688, -3.0, 2.5), (1.0, -2.769, 2.5), (0.8139, -2.996, 2.5), (0.8573, -2.982, 2.5), (0.8973, -2.961, 2.5), (0.9323, -2.932, 2.5), (0.961, -2.897, 2.5), (0.9824, -2.857, 2.5), (0.9956, -2.814, 2.5), (1.0, 2.769, 2.5), (0.7688, 3.0, 2.5), (0.9956, 2.814, 2.5), (0.9824, 2.857, 2.5), (0.961, 2.897, 2.5), (0.9323, 2.932, 2.5), (0.8973, 2.961, 2.5), (0.8573, 2.982, 2.5), (0.8139, 2.996, 2.5), (3.0, 0.7688, 2.5), (2.769, 1.0, 2.5), (2.996, 0.8139, 2.5), (2.982, 0.8573, 2.5), (2.961, 0.8973, 2.5), (2.932, 0.9323, 2.5), (2.897, 0.961, 2.5), (2.857, 0.9824, 2.5), (2.814, 0.9956, 2.5), (2.769, -1.0, 2.5), (3.0, -0.7688, 2.5), (2.814, -0.9956, 2.5), (2.857, -0.9824, 2.5), (2.897, -0.961, 2.5), (2.932, -0.9323, 2.5), (2.961, -0.8973, 2.5), (2.982, -0.8573, 2.5), (2.996, -0.8139, 2.5), (-1.0, -1.345, 0.0), (-1.345, -1.0, 0.0), (-1.0, -0.6552, 0.0), (-0.6552, -1.0, 0.0), (-1.005, -1.285, 0.0), (-1.021, -1.227, 0.0), (-1.046, -1.172, 0.0), (-1.081, -1.123, 0.0), (-1.123, -1.081, 0.0), (-1.172, -1.046, 0.0), (-1.227, -1.021, 0.0), (-1.285, -1.005, 0.0), (-1.345, 1.0, 0.0), (-1.0, 1.345, 0.0), (-0.6552, 1.0, 0.0), (-0.8467, 0.6912, 0.0), (-1.0, 0.6552, 0.0), (-1.285, 1.005, 0.0), (-1.227, 1.021, 0.0), (-1.172, 1.046, 0.0), (-1.123, 1.081, 0.0), (-1.081, 1.123, 0.0), (-1.046, 1.172, 0.0), (-1.021, 1.227, 0.0), (-1.005, 1.285, 0.0), (1.345, -1.0, 0.0), (1.0, -1.345, 0.0), (0.6552, -1.0, 0.0), (1.0, -0.6552, 0.0), (1.285, -1.005, 0.0), (1.227, -1.021, 0.0), (1.172, -1.046, 0.0), (1.123, -1.081, 0.0), (1.081, -1.123, 0.0), (1.046, -1.172, 0.0), (1.021, -1.227, 0.0), (1.005, -1.285, 0.0), (1.0, 1.345, 0.0), (1.345, 1.0, 0.0), (1.0, 0.6552, 0.0), (0.8467, 0.6912, 0.0), (0.6552, 1.0, 0.0), (1.005, 1.285, 0.0), (1.021, 1.227, 0.0), (1.046, 1.172, 0.0), (1.081, 1.123, 0.0), (1.123, 1.081, 0.0), (1.172, 1.046, 0.0), (1.227, 1.021, 0.0), (1.285, 1.005, 0.0), (-1.345, -1.0, 2.5), (-1.0, -1.345, 2.5), (-0.6552, -1.0, 2.5), (-1.0, -0.6552, 2.5), (-1.285, -1.005, 2.5), (-1.227, -1.021, 2.5), (-1.172, -1.046, 2.5), (-1.123, -1.081, 2.5), (-1.081, -1.123, 2.5), (-1.046, -1.172, 2.5), (-1.021, -1.227, 2.5), (-1.005, -1.285, 2.5), (-1.0, 1.345, 2.5), (-1.345, 1.0, 2.5), (-1.0, 0.6552, 2.5), (-0.8467, 0.6912, 2.5), (-0.6552, 1.0, 2.5), (-1.005, 1.285, 2.5), (-1.021, 1.227, 2.5), (-1.046, 1.172, 2.5), (-1.081, 1.123, 2.5), (-1.123, 1.081, 2.5), (-1.172, 1.046, 2.5), (-1.227, 1.021, 2.5), (-1.285, 1.005, 2.5), (1.0, -1.345, 2.5), (1.345, -1.0, 2.5), (1.0, -0.6552, 2.5), (0.6552, -1.0, 2.5), (1.005, -1.285, 2.5), (1.021, -1.227, 2.5), (1.046, -1.172, 2.5), (1.081, -1.123, 2.5), (1.123, -1.081, 2.5), (1.172, -1.046, 2.5), (1.227, -1.021, 2.5), (1.285, -1.005, 2.5), (1.345, 1.0, 2.5), (1.0, 1.345, 2.5), (0.6552, 1.0, 2.5), (0.8467, 0.6912, 2.5), (1.0, 0.6552, 2.5), (1.285, 1.005, 2.5), (1.227, 1.021, 2.5), (1.172, 1.046, 2.5), (1.123, 1.081, 2.5), (1.081, 1.123, 2.5), (1.046, 1.172, 2.5), (1.021, 1.227, 2.5), (1.005, 1.285, 2.5)], [(226, 2), (115, 299), (3, 236), (307, 116)], [(409, 408, 280, 282, 283, 284, 285, 286, 287, 288, 281, 289, 291, 292, 293, 294, 295, 296, 297, 290, 395, 398), (235, 383, 432, 308), (385, 384, 1, 12, 11, 10, 9, 8, 7, 6, 5, 4, 35, 34, 33, 32, 31, 30, 29, 28), (140, 141, 435, 434, 423, 422, 113, 149, 159, 160, 161, 162, 163, 164, 165, 166, 167, 168, 169, 151, 152, 153, 154, 155, 156, 157, 158, 150, 114, 125, 126, 127, 128, 129, 130, 131, 132, 133, 134, 135, 136, 137, 138, 139), (280, 408, 457, 353), (407, 272, 343, 458), (262, 396, 445, 335), (197, 196, 195, 194, 193, 192, 191, 190, 189, 188, 187, 186, 185, 184, 183, 182, 171, 150, 214, 213, 212, 211, 210, 209, 208, 207, 225, 224, 223, 222, 221, 220, 219, 218, 217, 216, 215, 206, 170, 448, 447, 461, 460, 198), (436, 435, 141, 142, 143, 144, 145, 146, 147, 148, 117, 118, 119, 120, 121, 122, 123, 124, 125, 114), (457, 461, 447, 446, 361, 363, 364, 365, 366, 367, 368, 369, 362, 352, 354, 355, 356, 357, 358, 359, 360, 353), (460, 459, 171, 182, 181, 180, 179, 178, 177, 176, 175, 174, 205, 204, 203, 202, 201, 200, 199, 198), (253, 371, 420, 326), (382, 245, 316, 433), (244, 254, 325, 317), (27, 26, 25, 24, 23, 22, 21, 20, 19, 18, 17, 16, 15, 14, 13, 12, 1, 37, 45, 44, 43, 42, 41, 40, 39, 38, 56, 55, 54, 53, 52, 51, 50, 49, 48, 47, 46, 36, 0, 373, 372, 386, 385, 28), (370, 227, 298, 421), (4, 5, 118, 117), (5, 6, 119, 118), (6, 7, 120, 119), (7, 8, 121, 120), (8, 9, 122, 121), (9, 10, 123, 122), (10, 11, 124, 123), (11, 12, 125, 124), (12, 13, 126, 125), (13, 14, 127, 126), (14, 15, 128, 127), (15, 16, 129, 128), (16, 17, 130, 129), (17, 18, 131, 130), (18, 19, 132, 131), (19, 20, 133, 132), (20, 21, 134, 133), (21, 22, 135, 134), (22, 23, 136, 135), (23, 24, 137, 136), (24, 25, 138, 137), (25, 26, 139, 138), (26, 27, 140, 139), (27, 28, 141, 140), (28, 29, 142, 141), (29, 30, 143, 142), (30, 31, 144, 143), (31, 32, 145, 144), (32, 33, 146, 145), (33, 34, 147, 146), (34, 35, 148, 147), (35, 4, 117, 148), (38, 39, 152, 151), (39, 40, 153, 152), (40, 41, 154, 153), (41, 42, 155, 154), (42, 43, 156, 155), (43, 44, 157, 156), (44, 45, 158, 157), (45, 37, 150, 158), (36, 46, 159, 149), (46, 47, 160, 159), (47, 48, 161, 160), (48, 49, 162, 161), (49, 50, 163, 162), (50, 51, 164, 163), (51, 52, 165, 164), (52, 53, 166, 165), (53, 54, 167, 166), (54, 55, 168, 167), (55, 56, 169, 168), (56, 38, 151, 169), (395, 290, 361, 446), (411, 410, 85, 86, 87, 88, 89, 90, 91, 92, 61, 62, 63, 64, 65, 66, 67, 68, 69, 58), (289, 281, 352, 362), (84, 85, 410, 409, 398, 397, 57, 93, 102, 103, 104, 105, 106, 107, 108, 109, 110, 111, 112, 94, 95, 96, 97, 98, 99, 100, 101, 37, 58, 69, 70, 71, 72, 73, 74, 75, 76, 77, 78, 79, 80, 81, 82, 83), (434, 433, 316, 318, 319, 320, 321, 322, 323, 324, 317, 325, 327, 328, 329, 330, 331, 332, 333, 326, 420, 423), (62, 61, 174, 175), (63, 62, 175, 176), (64, 63, 176, 177), (65, 64, 177, 178), (66, 65, 178, 179), (67, 66, 179, 180), (68, 67, 180, 181), (69, 68, 181, 182), (70, 69, 182, 183), (71, 70, 183, 184), (72, 71, 184, 185), (73, 72, 185, 186), (74, 73, 186, 187), (75, 74, 187, 188), (76, 75, 188, 189), (77, 76, 189, 190), (78, 77, 190, 191), (79, 78, 191, 192), (80, 79, 192, 193), (81, 80, 193, 194), (82, 81, 194, 195), (83, 82, 195, 196), (84, 83, 196, 197), (85, 84, 197, 198), (86, 85, 198, 199), (87, 86, 199, 200), (88, 87, 200, 201), (89, 88, 201, 202), (90, 89, 202, 203), (91, 90, 203, 204), (92, 91, 204, 205), (61, 92, 205, 174), (95, 94, 207, 208), (96, 95, 208, 209), (97, 96, 209, 210), (98, 97, 210, 211), (99, 98, 211, 212), (100, 99, 212, 213), (101, 100, 213, 214), (37, 101, 214, 150), (102, 93, 206, 215), (103, 102, 215, 216), (104, 103, 216, 217), (105, 104, 217, 218), (106, 105, 218, 219), (107, 106, 219, 220), (108, 107, 220, 221), (109, 108, 221, 222), (110, 109, 222, 223), (111, 110, 223, 224), (112, 111, 224, 225), (94, 112, 225, 207), (226, 299, 306, 228), (228, 306, 305, 229), (229, 305, 304, 230), (230, 304, 303, 231), (231, 303, 302, 232), (232, 302, 301, 233), (233, 301, 300, 234), (234, 300, 298, 227), (235, 308, 315, 237), (237, 315, 314, 238), (238, 314, 313, 239), (239, 313, 312, 240), (240, 312, 311, 241), (241, 311, 310, 242), (242, 310, 309, 243), (243, 309, 307, 236), (244, 317, 324, 246), (246, 324, 323, 247), (247, 323, 322, 248), (248, 322, 321, 249), (249, 321, 320, 250), (250, 320, 319, 251), (251, 319, 318, 252), (252, 318, 316, 245), (253, 326, 333, 255), (255, 333, 332, 256), (256, 332, 331, 257), (257, 331, 330, 258), (258, 330, 329, 259), (259, 329, 328, 260), (260, 328, 327, 261), (261, 327, 325, 254), (262, 335, 342, 264), (264, 342, 341, 265), (265, 341, 340, 266), (266, 340, 339, 267), (267, 339, 338, 268), (268, 338, 337, 269), (269, 337, 336, 270), (270, 336, 334, 263), (271, 344, 351, 273), (273, 351, 350, 274), (274, 350, 349, 275), (275, 349, 348, 276), (276, 348, 347, 277), (277, 347, 346, 278), (278, 346, 345, 279), (279, 345, 343, 272), (280, 353, 360, 282), (282, 360, 359, 283), (283, 359, 358, 284), (284, 358, 357, 285), (285, 357, 356, 286), (286, 356, 355, 287), (287, 355, 354, 288), (288, 354, 352, 281), (289, 362, 369, 291), (291, 369, 368, 292), (292, 368, 367, 293), (293, 367, 366, 294), (294, 366, 365, 295), (295, 365, 364, 296), (296, 364, 363, 297), (297, 363, 361, 290), (370, 374, 375, 376, 377, 378, 379, 380, 381, 371, 372, 373), (382, 387, 388, 389, 390, 391, 392, 393, 394, 383, 384, 385, 386), (395, 399, 400, 401, 402, 403, 404, 405, 406, 396, 397, 398), (407, 412, 413, 414, 415, 416, 417, 418, 419, 408, 409, 410, 411), (420, 424, 425, 426, 427, 428, 429, 430, 431, 421, 422, 423), (432, 437, 438, 439, 440, 441, 442, 443, 444, 433, 434, 435, 436), (445, 449, 450, 451, 452, 453, 454, 455, 456, 446, 447, 448), (457, 462, 463, 464, 465, 466, 467, 468, 469, 458, 459, 460, 461), (370, 421, 431, 374), (374, 431, 430, 375), (375, 430, 429, 376), (376, 429, 428, 377), (377, 428, 427, 378), (378, 427, 426, 379), (379, 426, 425, 380), (380, 425, 424, 381), (381, 424, 420, 371), (382, 433, 444, 387), (387, 444, 443, 388), (388, 443, 442, 389), (389, 442, 441, 390), (390, 441, 440, 391), (391, 440, 439, 392), (392, 439, 438, 393), (393, 438, 437, 394), (394, 437, 432, 383), (395, 446, 456, 399), (399, 456, 455, 400), (400, 455, 454, 401), (401, 454, 453, 402), (402, 453, 452, 403), (403, 452, 451, 404), (404, 451, 450, 405), (405, 450, 449, 406), (406, 449, 445, 396), (407, 458, 469, 412), (412, 469, 468, 413), (413, 468, 467, 414), (414, 467, 466, 415), (415, 466, 465, 416), (416, 465, 464, 417), (417, 464, 463, 418), (418, 463, 462, 419), (419, 462, 457, 408), (382, 386, 372, 371, 253, 255, 256, 257, 258, 259, 260, 261, 254, 244, 246, 247, 248, 249, 250, 251, 252, 245), (299, 172, 334, 336, 337, 338, 339, 340, 341, 342, 335, 445, 448, 170, 422, 421, 298, 300, 301, 302, 303, 304, 305, 306), (299, 226, 59, 263, 334, 172), (228, 229, 230, 231, 232, 233, 234, 227, 370, 373, 57, 397, 396, 262, 264, 265, 266, 267, 268, 269, 270, 263, 59, 226), (236, 307, 173, 344, 271, 60), (308, 432, 436, 171, 459, 458, 343, 345, 346, 347, 348, 349, 350, 351, 344, 173, 307, 309, 310, 311, 312, 313, 314, 315), (237, 238, 239, 240, 241, 242, 243, 236, 60, 271, 273, 274, 275, 276, 277, 278, 279, 272, 407, 411, 58, 384, 383, 235)])
me_cube.materials.append(mat_material_002)
me_cube.use_remesh_preserve_volume = False
me_cube.use_remesh_preserve_attributes = False
me_cube.use_mirror_vertex_groups = False
me_cube.update()
me_plane_003 = bpy.data.meshes.new('Plane.003')
me_plane_003.from_pydata([(1.0, -1.0, 0.0), (-1.0, -1.0, 0.0), (1.0, 1.0, 0.0), (-1.0, 1.0, 0.0)], [], [(1, 0, 2, 3)])
me_plane_003.materials.append(mat_material)
me_plane_003.use_remesh_preserve_volume = False
me_plane_003.use_remesh_preserve_attributes = False
me_plane_003.use_mirror_vertex_groups = False
me_plane_003.update()
me_plane_002 = bpy.data.meshes.new('Plane.002')
me_plane_002.from_pydata([(1.0, -1.0, 0.0), (-1.0, -1.0, 0.0), (1.0, 1.0, 0.0), (-1.0, 1.0, 0.0)], [], [(1, 0, 2, 3)])
me_plane_002.materials.append(mat_material_001)
me_plane_002.use_remesh_preserve_volume = False
me_plane_002.use_remesh_preserve_attributes = False
me_plane_002.use_mirror_vertex_groups = False
me_plane_002.update()
me_plane_001 = bpy.data.meshes.new('Plane.001')
me_plane_001.from_pydata([(1.0, -1.0, 0.0), (-1.0, -1.0, 0.0), (1.0, 1.0, 0.0), (-1.0, 1.0, 0.0)], [], [(1, 0, 2, 3)])
me_plane_001.materials.append(mat_material_001)
me_plane_001.use_remesh_preserve_volume = False
me_plane_001.use_remesh_preserve_attributes = False
me_plane_001.use_mirror_vertex_groups = False
me_plane_001.update()

# ---- curves / text
cu_beziercircle_001 = bpy.data.curves.new('BezierCircle.001', 'CURVE')
cu_beziercircle_001.dimensions = '3D'
_sp = cu_beziercircle_001.splines.new('BEZIER'); _sp.bezier_points.add(3)
_sp.bezier_points.foreach_set('co', [-9.799, 4.589, 0.0, 2.223, 2.987, 0.0, 1.0, 0.0, 0.0, 1.912, -3.103, 0.0])
_sp.bezier_points.foreach_set('handle_left', [-12.2, 4.282, 0.0, 0.1764, 1.895, 0.0, 1.065, 1.258, 0.0, 2.463, -3.067, 0.0])
_sp.bezier_points.foreach_set('handle_right', [-6.33, 5.032, 0.0, 3.324, 3.574, 0.0, 0.9351, -1.261, 0.0, -3.938, -3.48, 0.0])
for _p, _l, _r in zip(_sp.bezier_points, ['ALIGNED', 'ALIGNED', 'AUTO', 'ALIGNED'], ['ALIGNED', 'ALIGNED', 'AUTO', 'ALIGNED']): _p.handle_left_type = _l; _p.handle_right_type = _r
_sp.order_u = 0
_sp.order_v = 0
_sp.use_cyclic_u = True
cu_beziercircle_001.use_path = True
cu_beziercircle_001.use_path_clamp = True
cu_beziercircle_001.bevel_resolution = 0
cu_beziercircle_001.fill_mode = 'HALF'

# ---- objects
ob_cube_001 = bpy.data.objects.new('Cube.001', me_cube_001)
ob_beziercircle = bpy.data.objects.new('BezierCircle', cu_beziercircle_001)
ob_circle = bpy.data.objects.new('Circle', me_circle_001)
ob_cube = bpy.data.objects.new('Cube', me_cube)
ob_plane = bpy.data.objects.new('Plane', me_plane_003)
ob_plane_002 = bpy.data.objects.new('Plane.002', me_plane_002)
ob_plane_001 = bpy.data.objects.new('Plane.001', me_plane_001)

# ---- transforms, parenting, visibility, modifiers, constraints
ob_cube_001.location = (0.0, 0.0, 0.0)
ob_cube_001.scale = (13.33, 13.33, 4.0)
ob_cube_001.hide_viewport = True
ob_cube_001.lineart.crease_threshold = 0.0
_m = ob_cube_001.modifiers.new('Remesh', 'REMESH')
_m.sharpness = 1.266
_m.use_smooth_shade = True
_m = ob_cube_001.modifiers.new('Subsurf', 'SUBSURF')
_m.uv_smooth = 'PRESERVE_CORNERS'
_m.quality = 2
_m.levels = 3
_m.show_only_control_edges = False
ob_beziercircle.location = (0.0, -6.576, 0.0)
ob_beziercircle.hide_viewport = True
ob_beziercircle.lineart.crease_threshold = 0.0
ob_circle.location = (-5.462, 6.221, 32.17)
ob_circle.scale = (4.34, 4.34, 4.34)
ob_circle.hide_viewport = True
ob_circle.lineart.crease_threshold = 0.0
ob_cube.location = (0.0, 0.0, 0.0)
ob_cube.scale = (13.33, 13.33, 4.0)
ob_cube.lineart.crease_threshold = 0.0
ob_plane.location = (0.0, 0.0, 0.0)
ob_plane.scale = (500.0, 500.0, 1.0)
ob_plane.hide_select = True
ob_plane.lineart.crease_threshold = 0.0
ob_plane_002.location = (96.2, 148.5, 84.2)
ob_plane_002.rotation_euler = (-0.8634, -0.3314, -0.544)
ob_plane_002.scale = (39.67, 39.67, 39.67)
ob_plane_002.hide_select = True
ob_plane_002.lineart.crease_threshold = 0.0
ob_plane_001.location = (299.6, 14.54, 102.3)
ob_plane_001.rotation_euler = (-1.351e-08, 0.7713, -3.328e-08)
ob_plane_001.scale = (-55.39, -55.39, -55.39)
ob_plane_001.hide_select = True
ob_plane_001.lineart.crease_threshold = 0.0

# ---- collection membership
col_collection_1.objects.link(ob_cube_001)
col_collection_1.objects.link(ob_beziercircle)
col_collection_1.objects.link(ob_circle)
col_collection_1.objects.link(ob_cube)
col_collection_1.objects.link(ob_plane)
col_collection_1.objects.link(ob_plane_002)
col_collection_1.objects.link(ob_plane_001)

# ---- scene / render settings (as saved in the file)
scene.frame_start = 1; scene.frame_end = 250; scene.frame_set(1)
scene.render.engine = 'CYCLES'
scene.render.image_settings.color_mode = 'RGB'
scene.render.image_settings.compression = 90
scene.render.resolution_percentage = 50
scene.render.dither_intensity = 0.0
scene.cycles.use_denoising = False
scene.cycles.samples = 15
scene.cycles.sampling_pattern = 'TABULATED_SOBOL'
scene.cycles.light_sampling_threshold = 0.0
scene.cycles.use_adaptive_sampling = False
scene.cycles.use_light_tree = False
scene.cycles.blur_glossy = 0.0
scene.cycles.volume_bounces = 1
scene.cycles.pixel_filter_type = 'GAUSSIAN'
scene.cycles.sample_clamp_indirect = 0.0
scene.view_settings.view_transform = 'Standard'
bpy.context.view_layer.update()

# ---- added for rendering (the .blend has no active camera): camera
cam_auto = bpy.data.cameras.new('AutoCamera')
cam_auto.lens = 50.0
cam_auto.sensor_width = 36.0
cam_auto.clip_end = 23078.8
ob_auto_camera = bpy.data.objects.new('AutoCamera', cam_auto)
scene.collection.objects.link(ob_auto_camera)
ob_auto_camera.location = (1315.04, -1578.05, 1121.99)
ob_auto_camera.rotation_euler = (1.09748, -7.21219e-08, 0.694738)
scene.camera = ob_auto_camera
bpy.context.view_layer.update()
